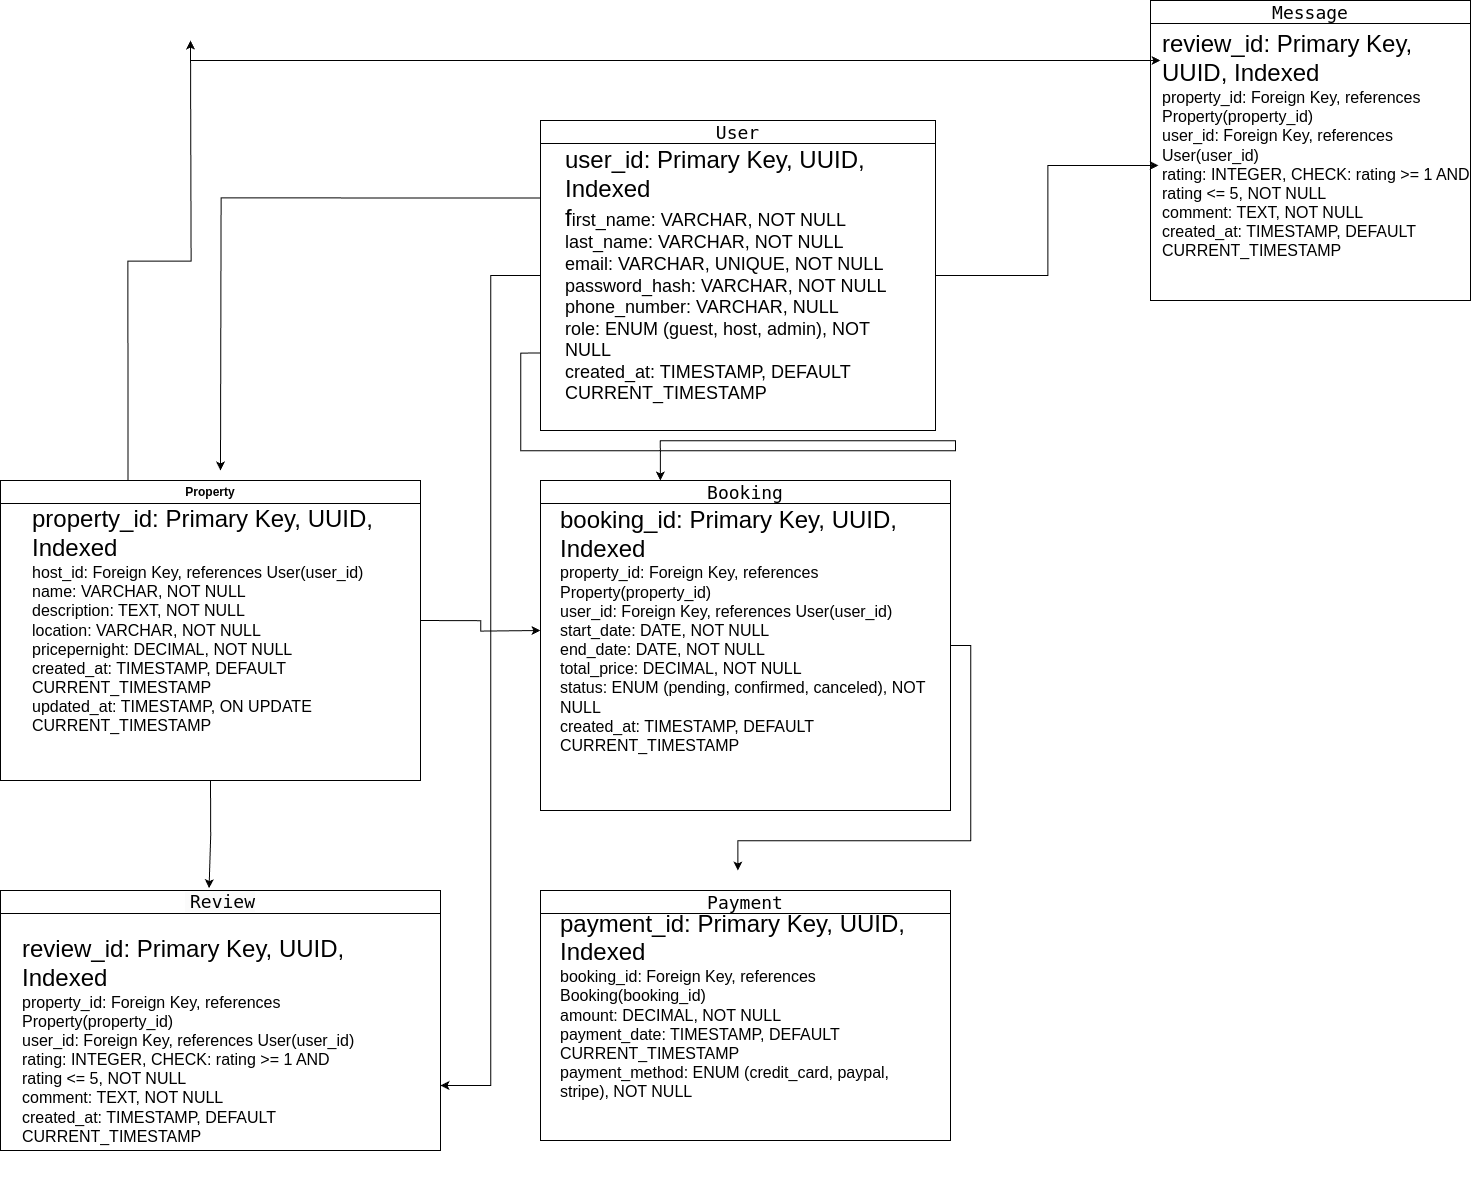

The diagram above was exported from draw.io. Its source (the exported page's mxGraphModel, read from the mxfile embedded in the PNG):
<mxGraphModel dx="3255" dy="2617" grid="1" gridSize="10" guides="1" tooltips="1" connect="1" arrows="1" fold="1" page="1" pageScale="1" pageWidth="827" pageHeight="1169" math="0" shadow="0">
  <root>
    <mxCell id="0" />
    <mxCell id="1" parent="0" />
    <mxCell id="bG3OckM0tWnXRb2vzhgo-35" style="edgeStyle=orthogonalEdgeStyle;rounded=0;orthogonalLoop=1;jettySize=auto;html=1;exitX=0;exitY=0.25;exitDx=0;exitDy=0;" edge="1" parent="1" source="bG3OckM0tWnXRb2vzhgo-2">
      <mxGeometry relative="1" as="geometry">
        <mxPoint x="-580" y="410" as="targetPoint" />
      </mxGeometry>
    </mxCell>
    <mxCell id="bG3OckM0tWnXRb2vzhgo-46" style="edgeStyle=orthogonalEdgeStyle;rounded=0;orthogonalLoop=1;jettySize=auto;html=1;exitX=0;exitY=0.5;exitDx=0;exitDy=0;entryX=1;entryY=0.75;entryDx=0;entryDy=0;" edge="1" parent="1" source="bG3OckM0tWnXRb2vzhgo-2" target="bG3OckM0tWnXRb2vzhgo-8">
      <mxGeometry relative="1" as="geometry" />
    </mxCell>
    <mxCell id="bG3OckM0tWnXRb2vzhgo-2" value="&lt;span style=&quot;font-family: monospace; font-size: 18px; font-weight: 400;&quot;&gt;User&lt;/span&gt;" style="swimlane;whiteSpace=wrap;html=1;" vertex="1" parent="1">
      <mxGeometry x="-260" y="60" width="395" height="310" as="geometry" />
    </mxCell>
    <mxCell id="bG3OckM0tWnXRb2vzhgo-22" value="&lt;font style=&quot;font-size: 24px;&quot;&gt;user_id: Primary Key, UUID, Indexed&lt;br&gt;f&lt;/font&gt;&lt;font style=&quot;font-size: 18px;&quot;&gt;irst_name: VARCHAR, NOT NULL&lt;br&gt;last_name: VARCHAR, NOT NULL&lt;br&gt;email: VARCHAR, UNIQUE, NOT NULL&lt;br&gt;password_hash: VARCHAR, NOT NULL&lt;br&gt;phone_number: VARCHAR, NULL&lt;br&gt;role: ENUM (guest, host, admin), NOT NULL&lt;br&gt;created_at: TIMESTAMP, DEFAULT&amp;nbsp; &amp;nbsp; &amp;nbsp; &amp;nbsp; CURRENT_TIMESTAMP&lt;/font&gt;" style="text;html=1;align=left;verticalAlign=middle;whiteSpace=wrap;rounded=0;" vertex="1" parent="bG3OckM0tWnXRb2vzhgo-2">
      <mxGeometry x="22.5" width="350" height="310" as="geometry" />
    </mxCell>
    <mxCell id="bG3OckM0tWnXRb2vzhgo-5" value="&lt;span style=&quot;font-family: monospace; font-size: 18px; font-weight: 400;&quot;&gt;Payment&lt;/span&gt;" style="swimlane;whiteSpace=wrap;html=1;" vertex="1" parent="1">
      <mxGeometry x="-260" y="830" width="410" height="250" as="geometry" />
    </mxCell>
    <mxCell id="bG3OckM0tWnXRb2vzhgo-28" value="&lt;div&gt;&lt;font style=&quot;font-size: 24px;&quot;&gt;payment_id: Primary Key, UUID, Indexed&lt;/font&gt;&lt;/div&gt;&lt;div&gt;&lt;font size=&quot;3&quot;&gt;booking_id: Foreign Key, references Booking(booking_id)&lt;/font&gt;&lt;/div&gt;&lt;div&gt;&lt;font size=&quot;3&quot;&gt;amount: DECIMAL, NOT NULL&lt;/font&gt;&lt;/div&gt;&lt;div&gt;&lt;font size=&quot;3&quot;&gt;payment_date: TIMESTAMP, DEFAULT CURRENT_TIMESTAMP&lt;/font&gt;&lt;/div&gt;&lt;div&gt;&lt;font size=&quot;3&quot;&gt;payment_method: ENUM (credit_card, paypal, stripe), NOT NULL&lt;/font&gt;&lt;/div&gt;" style="text;html=1;align=left;verticalAlign=middle;whiteSpace=wrap;rounded=0;" vertex="1" parent="bG3OckM0tWnXRb2vzhgo-5">
      <mxGeometry x="17.5" y="-20" width="360" height="270" as="geometry" />
    </mxCell>
    <mxCell id="bG3OckM0tWnXRb2vzhgo-12" value="&lt;span style=&quot;font-family: monospace; font-size: 18px; font-weight: 400;&quot;&gt;Message&lt;/span&gt;" style="swimlane;whiteSpace=wrap;html=1;" vertex="1" parent="1">
      <mxGeometry x="350" y="-60" width="320" height="300" as="geometry" />
    </mxCell>
    <mxCell id="bG3OckM0tWnXRb2vzhgo-3" value="Property" style="swimlane;whiteSpace=wrap;html=1;" vertex="1" parent="1">
      <mxGeometry x="-800" y="420" width="420" height="300" as="geometry" />
    </mxCell>
    <mxCell id="bG3OckM0tWnXRb2vzhgo-38" style="edgeStyle=orthogonalEdgeStyle;rounded=0;orthogonalLoop=1;jettySize=auto;html=1;exitX=1;exitY=0.5;exitDx=0;exitDy=0;" edge="1" parent="1" source="bG3OckM0tWnXRb2vzhgo-4" target="bG3OckM0tWnXRb2vzhgo-28">
      <mxGeometry relative="1" as="geometry" />
    </mxCell>
    <mxCell id="bG3OckM0tWnXRb2vzhgo-4" value="&lt;span style=&quot;font-family: monospace; font-size: 18px; font-weight: 400;&quot;&gt;Booking&lt;/span&gt;" style="swimlane;whiteSpace=wrap;html=1;" vertex="1" parent="1">
      <mxGeometry x="-260" y="420" width="410" height="330" as="geometry" />
    </mxCell>
    <mxCell id="bG3OckM0tWnXRb2vzhgo-27" value="&lt;div&gt;&lt;font style=&quot;font-size: 24px;&quot;&gt;booking_id: Primary Key, UUID, Indexed&lt;/font&gt;&lt;/div&gt;&lt;div&gt;&lt;font size=&quot;3&quot;&gt;property_id: Foreign Key, references Property(property_id)&lt;/font&gt;&lt;/div&gt;&lt;div&gt;&lt;font size=&quot;3&quot;&gt;user_id: Foreign Key, references User(user_id)&lt;/font&gt;&lt;/div&gt;&lt;div&gt;&lt;font size=&quot;3&quot;&gt;start_date: DATE, NOT NULL&lt;/font&gt;&lt;/div&gt;&lt;div&gt;&lt;font size=&quot;3&quot;&gt;end_date: DATE, NOT NULL&lt;/font&gt;&lt;/div&gt;&lt;div&gt;&lt;font size=&quot;3&quot;&gt;total_price: DECIMAL, NOT NULL&lt;/font&gt;&lt;/div&gt;&lt;div&gt;&lt;font size=&quot;3&quot;&gt;status: ENUM (pending, confirmed, canceled), NOT NULL&lt;/font&gt;&lt;/div&gt;&lt;div&gt;&lt;font size=&quot;3&quot;&gt;created_at: TIMESTAMP, DEFAULT CURRENT_TIMESTAMP&lt;/font&gt;&lt;/div&gt;" style="text;html=1;align=left;verticalAlign=middle;whiteSpace=wrap;rounded=0;" vertex="1" parent="bG3OckM0tWnXRb2vzhgo-4">
      <mxGeometry x="17.5" y="-20" width="375" height="340" as="geometry" />
    </mxCell>
    <mxCell id="bG3OckM0tWnXRb2vzhgo-36" style="edgeStyle=orthogonalEdgeStyle;rounded=0;orthogonalLoop=1;jettySize=auto;html=1;exitX=1;exitY=0.5;exitDx=0;exitDy=0;" edge="1" parent="1" source="bG3OckM0tWnXRb2vzhgo-23">
      <mxGeometry relative="1" as="geometry">
        <mxPoint x="-260" y="570" as="targetPoint" />
      </mxGeometry>
    </mxCell>
    <mxCell id="bG3OckM0tWnXRb2vzhgo-44" style="edgeStyle=orthogonalEdgeStyle;rounded=0;orthogonalLoop=1;jettySize=auto;html=1;exitX=0.25;exitY=0;exitDx=0;exitDy=0;" edge="1" parent="1" source="bG3OckM0tWnXRb2vzhgo-23">
      <mxGeometry relative="1" as="geometry">
        <mxPoint x="-610" y="-20" as="targetPoint" />
      </mxGeometry>
    </mxCell>
    <mxCell id="bG3OckM0tWnXRb2vzhgo-23" value="&lt;div&gt;&lt;font style=&quot;font-size: 24px;&quot;&gt;property_id: Primary Key, UUID, Indexed&lt;/font&gt;&lt;/div&gt;&lt;div&gt;&lt;font size=&quot;3&quot;&gt;host_id: Foreign Key, references User(user_id)&lt;/font&gt;&lt;/div&gt;&lt;div&gt;&lt;font size=&quot;3&quot;&gt;name: VARCHAR, NOT NULL&lt;/font&gt;&lt;/div&gt;&lt;div&gt;&lt;font size=&quot;3&quot;&gt;description: TEXT, NOT NULL&lt;/font&gt;&lt;/div&gt;&lt;div&gt;&lt;font size=&quot;3&quot;&gt;location: VARCHAR, NOT NULL&lt;/font&gt;&lt;/div&gt;&lt;div&gt;&lt;font size=&quot;3&quot;&gt;pricepernight: DECIMAL, NOT NULL&lt;/font&gt;&lt;/div&gt;&lt;div&gt;&lt;font size=&quot;3&quot;&gt;created_at: TIMESTAMP, DEFAULT CURRENT_TIMESTAMP&lt;/font&gt;&lt;/div&gt;&lt;div&gt;&lt;font size=&quot;3&quot;&gt;updated_at: TIMESTAMP, ON UPDATE CURRENT_TIMESTAMP&lt;/font&gt;&lt;/div&gt;" style="text;html=1;align=left;verticalAlign=middle;whiteSpace=wrap;rounded=0;" vertex="1" parent="1">
      <mxGeometry x="-770" y="420" width="390" height="280" as="geometry" />
    </mxCell>
    <mxCell id="bG3OckM0tWnXRb2vzhgo-8" value="&lt;span style=&quot;color: rgb(0, 0, 0); font-family: Helvetica; font-size: 18px; font-style: normal; font-variant-ligatures: normal; font-variant-caps: normal; font-weight: 400; letter-spacing: normal; orphans: 2; text-align: center; text-indent: 0px; text-transform: none; widows: 2; word-spacing: 0px; -webkit-text-stroke-width: 0px; white-space: normal; background-color: rgb(251, 251, 251); text-decoration-thickness: initial; text-decoration-style: initial; text-decoration-color: initial; display: inline !important; float: none;&quot;&gt;&lt;span&gt;&amp;nbsp;&lt;/span&gt;&lt;/span&gt;&lt;code style=&quot;forced-color-adjust: none; color: rgb(0, 0, 0); font-size: 18px; font-style: normal; font-variant-ligatures: normal; font-variant-caps: normal; font-weight: 400; letter-spacing: normal; orphans: 2; text-align: center; text-indent: 0px; text-transform: none; widows: 2; word-spacing: 0px; -webkit-text-stroke-width: 0px; white-space: normal; background-color: rgb(251, 251, 251); text-decoration-thickness: initial; text-decoration-style: initial; text-decoration-color: initial;&quot;&gt;Review&lt;/code&gt;" style="swimlane;whiteSpace=wrap;html=1;" vertex="1" parent="1">
      <mxGeometry x="-800" y="830" width="440" height="260" as="geometry" />
    </mxCell>
    <mxCell id="bG3OckM0tWnXRb2vzhgo-30" value="&lt;div&gt;&lt;font style=&quot;font-size: 24px;&quot;&gt;review_id: Primary Key, UUID, Indexed&lt;/font&gt;&lt;/div&gt;&lt;div&gt;&lt;font size=&quot;3&quot;&gt;property_id: Foreign Key, references Property(property_id)&lt;/font&gt;&lt;/div&gt;&lt;div&gt;&lt;font size=&quot;3&quot;&gt;user_id: Foreign Key, references User(user_id)&lt;/font&gt;&lt;/div&gt;&lt;div&gt;&lt;font size=&quot;3&quot;&gt;rating: INTEGER, CHECK: rating &amp;gt;= 1 AND rating &amp;lt;= 5, NOT NULL&lt;/font&gt;&lt;/div&gt;&lt;div&gt;&lt;font size=&quot;3&quot;&gt;comment: TEXT, NOT NULL&lt;/font&gt;&lt;/div&gt;&lt;div&gt;&lt;font size=&quot;3&quot;&gt;created_at: TIMESTAMP, DEFAULT CURRENT_TIMESTAMP&lt;/font&gt;&lt;/div&gt;" style="text;html=1;align=left;verticalAlign=middle;whiteSpace=wrap;rounded=0;" vertex="1" parent="bG3OckM0tWnXRb2vzhgo-8">
      <mxGeometry x="20" y="10" width="350" height="280" as="geometry" />
    </mxCell>
    <mxCell id="bG3OckM0tWnXRb2vzhgo-34" style="edgeStyle=orthogonalEdgeStyle;rounded=0;orthogonalLoop=1;jettySize=auto;html=1;exitX=0;exitY=0.75;exitDx=0;exitDy=0;entryX=0.273;entryY=0.059;entryDx=0;entryDy=0;entryPerimeter=0;" edge="1" parent="1" source="bG3OckM0tWnXRb2vzhgo-2" target="bG3OckM0tWnXRb2vzhgo-27">
      <mxGeometry relative="1" as="geometry" />
    </mxCell>
    <mxCell id="bG3OckM0tWnXRb2vzhgo-37" style="edgeStyle=orthogonalEdgeStyle;rounded=0;orthogonalLoop=1;jettySize=auto;html=1;exitX=0.5;exitY=1;exitDx=0;exitDy=0;entryX=0.474;entryY=-0.009;entryDx=0;entryDy=0;entryPerimeter=0;" edge="1" parent="1" source="bG3OckM0tWnXRb2vzhgo-3" target="bG3OckM0tWnXRb2vzhgo-8">
      <mxGeometry relative="1" as="geometry" />
    </mxCell>
    <mxCell id="bG3OckM0tWnXRb2vzhgo-39" style="edgeStyle=orthogonalEdgeStyle;rounded=0;orthogonalLoop=1;jettySize=auto;html=1;exitX=1;exitY=0.5;exitDx=0;exitDy=0;entryX=-0.006;entryY=0.574;entryDx=0;entryDy=0;entryPerimeter=0;" edge="1" parent="1" source="bG3OckM0tWnXRb2vzhgo-2" target="bG3OckM0tWnXRb2vzhgo-31">
      <mxGeometry relative="1" as="geometry" />
    </mxCell>
    <mxCell id="bG3OckM0tWnXRb2vzhgo-45" value="" style="endArrow=classic;html=1;rounded=0;" edge="1" parent="1">
      <mxGeometry width="50" height="50" relative="1" as="geometry">
        <mxPoint x="-610" as="sourcePoint" />
        <mxPoint x="360" as="targetPoint" />
      </mxGeometry>
    </mxCell>
    <mxCell id="bG3OckM0tWnXRb2vzhgo-31" value="&lt;div&gt;&lt;font style=&quot;font-size: 24px;&quot;&gt;review_id: Primary Key, UUID, Indexed&lt;/font&gt;&lt;/div&gt;&lt;div&gt;&lt;font size=&quot;3&quot;&gt;property_id: Foreign Key, references Property(property_id)&lt;/font&gt;&lt;/div&gt;&lt;div&gt;&lt;font size=&quot;3&quot;&gt;user_id: Foreign Key, references User(user_id)&lt;/font&gt;&lt;/div&gt;&lt;div&gt;&lt;font size=&quot;3&quot;&gt;rating: INTEGER, CHECK: rating &amp;gt;= 1 AND rating &amp;lt;= 5, NOT NULL&lt;/font&gt;&lt;/div&gt;&lt;div&gt;&lt;font size=&quot;3&quot;&gt;comment: TEXT, NOT NULL&lt;/font&gt;&lt;/div&gt;&lt;div&gt;&lt;font size=&quot;3&quot;&gt;created_at: TIMESTAMP, DEFAULT CURRENT_TIMESTAMP&lt;/font&gt;&lt;/div&gt;" style="text;html=1;align=left;verticalAlign=middle;whiteSpace=wrap;rounded=0;" vertex="1" parent="1">
      <mxGeometry x="360" y="-50" width="320" height="270" as="geometry" />
    </mxCell>
  </root>
</mxGraphModel>